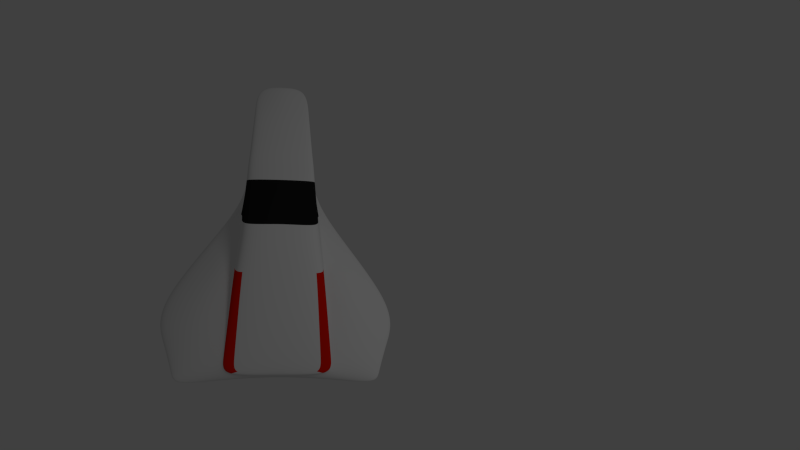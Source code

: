 # Source: Design1_AddingColorsblend_2.blend  (saved by Blender 2.63.0; exported with 4.5.12 LTS)
import bpy
from mathutils import Matrix  # noqa: F401  (used for matrix-valued properties, if any)

bpy.ops.wm.read_factory_settings(use_empty=True)
scene = bpy.context.scene
scene.name = 'Scene'

# ---- collections
col_collection_1 = bpy.data.collections.new('Collection 1'); scene.collection.children.link(col_collection_1)
col_collection_5 = bpy.data.collections.new('Collection 5'); scene.collection.children.link(col_collection_5)
col_collection_5.hide_render = True
col_collection_5.hide_viewport = True

# ---- materials (node trees are filled in below, after node groups)
mat_material = bpy.data.materials.new('Material')
mat_material.alpha_threshold = 0.0
mat_material.use_transparent_shadow = False
mat_material.roughness = 0.5
mat_material.specular_intensity = 0.7195
mat_material.line_color = (0.0, 0.0, 0.0, 1.0)
mat_enginesglow = bpy.data.materials.new('EnginesGlow')
mat_enginesglow.alpha_threshold = 0.0
mat_enginesglow.use_transparent_shadow = False
mat_enginesglow.diffuse_color = (0.8, 0.008583, 0.0, 1.0)
mat_enginesglow.specular_color = (0.5503, 0.523, 1.0)
mat_enginesglow.roughness = 0.5
mat_enginesglow.specular_intensity = 0.7952
mat_enginesglow.line_color = (0.0, 0.0, 0.0, 1.0)
mat_cockpit = bpy.data.materials.new('Cockpit')
mat_cockpit.alpha_threshold = 0.0
mat_cockpit.use_transparent_shadow = False
mat_cockpit.diffuse_color = (0.01467, 0.01467, 0.01467, 1.0)
mat_cockpit.roughness = 0.5
mat_cockpit.line_color = (0.0, 0.0, 0.0, 1.0)

# ---- material node trees

# ---- world
world_world = bpy.data.worlds.new('World'); scene.world = world_world
world_world.color = (0.05088, 0.05088, 0.05088)
world_world.use_sun_shadow = False
world_world.sun_shadow_jitter_overblur = 0.0
world_world.cycles.sampling_method = 'MANUAL'
world_world.cycles.sample_map_resolution = 256

# ---- cameras
cam_camera = bpy.data.cameras.new('Camera')
cam_camera.clip_end = 100.0
cam_camera.lens = 35.0
cam_camera.sensor_width = 32.0
cam_camera.sensor_height = 18.0
cam_camera.ortho_scale = 7.314
cam_camera.dof.focus_distance = 0.0
cam_camera.dof.aperture_fstop = 128.0

# ---- lights
light_lamp = bpy.data.lights.new('Lamp', 'POINT')
light_lamp.transmission_factor = 0.0
light_lamp.cutoff_distance = 30.0
light_lamp.energy = 100.0
light_lamp.shadow_buffer_clip_start = 1.001
light_lamp.shadow_soft_size = 1.0
light_lamp.shadow_maximum_resolution = 0.006
light_lamp.use_absolute_resolution = True
light_lamp.cycles.use_multiple_importance_sampling = False
light_point_002 = bpy.data.lights.new('Point.002', 'POINT')
light_point_002.color = (1.0, 0.0, 0.06273)
light_point_002.transmission_factor = 0.0
light_point_002.energy = 100.0
light_point_002.shadow_buffer_clip_start = 0.5
light_point_002.shadow_soft_size = 1.0
light_point_002.shadow_maximum_resolution = 0.006
light_point_002.use_absolute_resolution = True
light_point_002.cycles.use_multiple_importance_sampling = False
light_point_001 = bpy.data.lights.new('Point.001', 'POINT')
light_point_001.color = (1.0, 0.0, 0.06273)
light_point_001.transmission_factor = 0.0
light_point_001.energy = 100.0
light_point_001.shadow_buffer_clip_start = 0.5
light_point_001.shadow_soft_size = 1.0
light_point_001.shadow_maximum_resolution = 0.006
light_point_001.use_absolute_resolution = True
light_point_001.cycles.use_multiple_importance_sampling = False
light_point = bpy.data.lights.new('Point', 'POINT')
light_point.color = (1.0, 0.0, 0.06273)
light_point.transmission_factor = 0.0
light_point.energy = 100.0
light_point.shadow_buffer_clip_start = 0.5
light_point.shadow_soft_size = 1.0
light_point.shadow_maximum_resolution = 0.006
light_point.use_absolute_resolution = True
light_point.cycles.use_multiple_importance_sampling = False

# ---- meshes
me_cube_002 = bpy.data.meshes.new('Cube.002')
me_cube_002.from_pydata([(-1.41, -0.2216, -0.5524), (-0.3363, 3.897, -0.8706), (0.0, 3.897, -0.9153), (0.0, 0.07047, -0.6614), (-0.667, -0.02901, -0.3917), (-0.3363, 3.897, -0.8678), (0.0, 3.897, -0.7683), (0.0, 0.02515, -0.4003), (-0.4497, 2.634, -0.5479), (-0.4497, 2.571, -0.8848), (0.0, 2.634, -0.5099), (-0.009104, 2.569, -0.8709), (-0.3936, 3.238, -0.6683), (-0.003964, 3.005, -0.9214), (-0.3777, 3.0, -0.9012), (0.0, 3.238, -0.6254), (-0.3363, 3.768, -0.8388), (-0.7608, -0.04472, -0.4666), (0.0, 3.768, -0.8388), (0.0, -0.04597, -0.4765), (0.0, 3.508, -0.6753), (-0.3649, 3.291, -0.9116), (-0.003964, 3.563, -0.9279), (-0.3649, 3.508, -0.7207), (-0.4497, 2.571, -0.7359), (-0.3908, 3.114, -0.7871), (-0.3649, 3.426, -0.8128), (-0.4218, 2.961, -0.6169), (-0.004018, 2.894, -0.9212), (-0.3996, 2.871, -0.8981), (0.0, 2.961, -0.5765), (-0.4081, 2.844, -0.7638), (-0.5839, 2.159, -0.8551), (0.0, 1.935, -0.2901), (-0.4979, 1.908, -0.2937), (-0.002935, 2.189, -0.8485), (-0.4979, 2.159, -0.6951), (-0.003353, 1.531, -0.7925), (-0.5798, 1.293, -0.3369), (0.0, 1.366, -0.3141), (-2.111, 0.7337, -0.9069), (-0.5852, 1.458, -0.5306), (-0.436, 2.816, -0.5927), (-0.006654, 2.706, -0.894), (-0.4352, 2.678, -0.8942), (0.0, 2.816, -0.5535), (-0.4346, 2.718, -0.7486), (-0.7196, -0.04291, -0.423), (0.0, -0.01412, -0.4205), (-0.4497, 2.602, -0.6536), (-0.3936, 3.175, -0.7294), (-0.3649, 3.466, -0.7682), (-0.3363, 3.831, -0.8528), (0.0, 3.831, -0.8047), (-0.4186, 2.899, -0.6932), (-0.4979, 2.037, -0.5661), (-0.5852, 1.378, -0.4858), (-0.4359, 2.772, -0.6722), (-0.3363, 3.823, -0.8523), (0.0, 3.823, -0.8713), (0.0, -0.02642, -0.5688), (-0.4497, 2.571, -0.7992), (-0.3827, 3.063, -0.8375), (-0.3649, 3.369, -0.8548), (-1.308, -0.1848, -0.5602), (-0.3993, 2.823, -0.8215), (-0.4979, 2.159, -0.7631), (-1.109, 0.9278, -0.5221), (-0.4338, 2.702, -0.8103), (-1.781, 0.2843, -0.7402), (0.0, 0.6816, -0.3416), (-0.6283, 0.6637, -0.3546), (-0.001775, 0.8441, -0.7308), (-0.6678, 0.7512, -0.4808), (-0.6498, 0.7089, -0.456), (-1.203, 0.4043, -0.499), (0.0, 0.2971, -0.6818), (-0.6669, 0.1629, -0.3687), (0.0, 0.1364, -0.3682), (-1.519, -0.0734, -0.6074), (-1.277, -0.01221, -0.4968), (-0.7013, 0.1761, -0.4322), (-0.7336, 0.1885, -0.4223)], [], [(63, 58, 1, 21), (58, 59, 2, 1), (60, 64, 0, 3), (21, 1, 2, 22), (20, 6, 5, 23), (66, 61, 9, 32), (32, 9, 11, 35), (33, 10, 8, 34), (65, 62, 14, 29), (29, 14, 13, 28), (30, 15, 12, 27), (14, 21, 22, 13), (15, 20, 23, 12), (48, 47, 17, 19), (62, 63, 21, 14), (54, 50, 25, 31), (50, 51, 26, 25), (52, 53, 18, 16), (51, 52, 16, 26), (55, 49, 24, 36), (68, 65, 29, 44), (44, 29, 28, 43), (45, 30, 27, 42), (57, 54, 31, 46), (67, 66, 32, 40), (40, 32, 35, 37), (39, 33, 34, 38), (56, 55, 36, 41), (74, 56, 41, 73), (70, 39, 38, 71), (75, 67, 40, 69), (69, 40, 37, 72), (61, 68, 44, 9), (9, 44, 43, 11), (10, 45, 42, 8), (49, 57, 46, 24), (7, 4, 47, 48), (27, 12, 50, 54), (12, 23, 51, 50), (5, 6, 53, 52), (23, 5, 52, 51), (34, 8, 49, 55), (42, 27, 54, 57), (38, 34, 55, 56), (71, 38, 56, 74), (8, 42, 57, 49), (26, 16, 58, 63), (16, 18, 59, 58), (19, 17, 64, 60), (36, 24, 61, 66), (31, 25, 62, 65), (25, 26, 63, 62), (46, 31, 65, 68), (41, 36, 66, 67), (73, 41, 67, 75), (24, 46, 68, 61), (81, 74, 73, 82), (78, 70, 71, 77), (80, 75, 69, 79), (79, 69, 72, 76), (77, 71, 74, 81), (82, 73, 75, 80), (17, 82, 80, 64), (64, 80, 79, 0), (47, 81, 82, 17), (7, 78, 77, 4), (4, 77, 81, 47), (0, 79, 76, 3)])
me_cube_002.polygons.foreach_set('material_index', [0, 0, 0, 0, 0, 0, 0, 2, 0, 0, 0, 0, 0, 0, 0, 0, 0, 0, 0, 2, 0, 0, 0, 0, 0, 0, 0, 0, 0, 0, 0, 0, 0, 0, 0, 0, 0, 0, 0, 0, 0, 2, 0, 0, 1, 0, 0, 0, 0, 0, 0, 0, 0, 0, 0, 0, 0, 0, 0, 0, 1, 0, 0, 0, 0, 0, 1, 0])
me_cube_002.materials.append(mat_material)
me_cube_002.materials.append(mat_enginesglow)
me_cube_002.materials.append(mat_cockpit)
me_cube_002.use_remesh_preserve_volume = False
me_cube_002.use_remesh_preserve_attributes = False
me_cube_002.use_mirror_vertex_groups = False
me_cube_002.update()

# ---- objects
ob_ship = bpy.data.objects.new('Ship', me_cube_002)
ob_lamp = bpy.data.objects.new('Lamp', light_lamp)
ob_camera = bpy.data.objects.new('Camera', cam_camera)
ob_point_002 = bpy.data.objects.new('Point.002', light_point_002)
ob_point_001 = bpy.data.objects.new('Point.001', light_point_001)
ob_point = bpy.data.objects.new('Point', light_point)

# ---- transforms, parenting, visibility, modifiers, constraints
ob_ship.location = (0.1707, -1.239, 1.053)
ob_ship.lineart.crease_threshold = 0.0
_m = ob_ship.modifiers.new('Mirror', 'MIRROR')
_m.use_clip = True
_m = ob_ship.modifiers.new('Subsurf', 'SUBSURF')
_m.uv_smooth = 'PRESERVE_CORNERS'
_m.levels = 4
_m.render_levels = 4
_m.show_only_control_edges = False
ob_lamp.location = (4.076, 1.005, 5.904)
ob_lamp.rotation_euler = (0.6503, 0.05522, 1.866)
ob_lamp.lock_rotations_4d = False
ob_lamp.empty_display_type = 'ARROWS'
ob_lamp.color = (0.0, 0.0, 0.0, 0.0)
ob_lamp.lineart.crease_threshold = 0.0
ob_camera.location = (-0.1868, 0.0527, 12.26)
ob_camera.rotation_euler = (0.05586, -0.1674, 0.01316)
ob_camera.lock_rotations_4d = False
ob_camera.empty_display_type = 'ARROWS'
ob_camera.color = (0.0, 0.0, 0.0, 0.0)
ob_camera.display_type = 'WIRE'
ob_camera.lineart.crease_threshold = 0.0
ob_point_002.location = (1.648, 0.1558, 0.9611)
ob_point_002.rotation_euler = (0.0, -0.0, 4.659)
ob_point_002.lineart.crease_threshold = 0.0
ob_point_001.location = (-1.507, 1.584, 0.4488)
ob_point_001.rotation_euler = (0.0, -0.0, -2.928)
ob_point_001.scale = (34.32, 1.0, 1.257)
ob_point_001.lineart.crease_threshold = 0.0
ob_point.location = (-1.507, 1.584, 0.4488)
ob_point.rotation_euler = (0.0, -0.0, -2.928)
ob_point.scale = (34.32, 1.0, 1.257)
ob_point.lineart.crease_threshold = 0.0

# ---- collection membership
col_collection_1.objects.link(ob_ship)
col_collection_1.objects.link(ob_lamp)
col_collection_1.objects.link(ob_camera)
col_collection_5.objects.link(ob_point_002)
col_collection_5.objects.link(ob_point_001)
col_collection_5.objects.link(ob_point)

# ---- scene / render settings (as saved in the file)
scene.camera = ob_camera
scene.frame_start = 1; scene.frame_end = 250; scene.frame_set(1)
scene.render.engine = 'BLENDER_EEVEE_NEXT'
scene.render.image_settings.compression = 90
scene.render.resolution_percentage = 50
scene.render.dither_intensity = 0.0
scene.render.bake_margin = 2
scene.render.bake_bias = 0.0
scene.cycles.use_denoising = False
scene.cycles.samples = 10
scene.cycles.sampling_pattern = 'TABULATED_SOBOL'
scene.cycles.light_sampling_threshold = 0.0
scene.cycles.use_adaptive_sampling = False
scene.cycles.use_light_tree = False
scene.cycles.blur_glossy = 0.0
scene.cycles.volume_bounces = 1
scene.cycles.pixel_filter_type = 'GAUSSIAN'
scene.cycles.sample_clamp_indirect = 0.0
scene.view_settings.view_transform = 'Standard'
bpy.context.view_layer.update()
